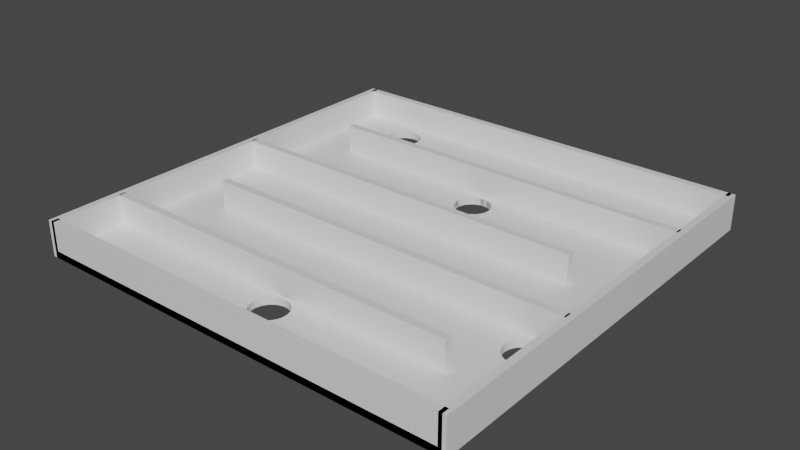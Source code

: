 # Source: level1.blend  (saved by Blender 2.92.15; exported with 4.5.12 LTS)
import bpy
from mathutils import Matrix  # noqa: F401  (used for matrix-valued properties, if any)

bpy.ops.wm.read_factory_settings(use_empty=True)
scene = bpy.context.scene
scene.name = 'Scene'

# ---- materials (node trees are filled in below, after node groups)
mat_material = bpy.data.materials.new('Material')
mat_material.alpha_threshold = 0.0
mat_material.use_transparent_shadow = False
mat_material.line_color = (0.0, 0.0, 0.0, 1.0)

# ---- material node trees
mat_material.use_nodes = True; mat_material.node_tree.nodes.clear()
_N = mat_material.node_tree.nodes; _L = mat_material.node_tree.links
n0 = _N.new('ShaderNodeOutputMaterial'); n0.name = 'Material Output'; n0.location = (300, 300)
n1 = _N.new('ShaderNodeBsdfPrincipled'); n1.name = 'Principled BSDF'; n1.location = (10, 300)
n1.distribution = 'GGX'
n1.subsurface_method = 'BURLEY'
n1.inputs[2].default_value = 0.4
n1.inputs[3].default_value = 1.45
n1.inputs[27].default_value = (0.0, 0.0, 0.0, 1.0)
n1.inputs[28].default_value = 1.0
_L.new(n1.outputs[0], n0.inputs[0])
n0.is_active_output = True

# ---- world
world_world = bpy.data.worlds.new('World'); scene.world = world_world
world_world.use_nodes = True; world_world.node_tree.nodes.clear()
_N = world_world.node_tree.nodes; _L = world_world.node_tree.links
n0 = _N.new('ShaderNodeOutputWorld'); n0.name = 'World Output'; n0.location = (300, 300)
n1 = _N.new('ShaderNodeBackground'); n1.name = 'Background'; n1.location = (10, 300)
n1.inputs[0].default_value = (0.05088, 0.05088, 0.05088, 1.0)
_L.new(n1.outputs[0], n0.inputs[0])
n0.is_active_output = True
world_world.color = (0.05088, 0.05088, 0.05088)
world_world.use_sun_shadow = False
world_world.sun_shadow_jitter_overblur = 0.0

# ---- meshes
me_cube_001 = bpy.data.meshes.new('Cube.001')
me_cube_001.from_pydata([(58.88, -0.9883, -0.5154), (58.88, -0.9883, 1.485), (58.88, 1.012, -0.5154), (58.88, 1.012, 1.485), (60.88, -0.9883, -0.5154), (60.88, -0.9883, 1.485), (60.88, 1.012, -0.5154), (60.88, 1.012, 1.485), (-61.12, -0.9883, -0.5154), (-61.12, -0.9883, 1.485), (-61.12, 1.012, -0.5154), (-61.12, 1.012, 1.485), (-59.12, -0.9883, -0.5154), (-59.12, -0.9883, 1.485), (-59.12, 1.012, -0.5154), (-59.12, 1.012, 1.485), (59.88, 0.9784, -0.5154), (59.88, 0.9784, 1.485), (-60.12, 0.9784, -0.5154), (-60.12, 0.9784, 1.485), (59.88, 1.012, -0.5154), (59.88, 1.012, 1.485), (-60.12, 1.012, -0.5154), (-60.12, 1.012, 1.485), (59.88, -0.9883, -0.5154), (59.88, -0.9883, 1.485), (-60.12, -0.9883, -0.5154), (-60.12, -0.9883, 1.485), (59.88, -0.955, -0.5154), (59.88, -0.955, 1.485), (-60.12, -0.955, -0.5154), (-60.12, -0.955, 1.485), (45.38, -0.6607, -0.5154), (45.38, -0.6607, 1.485), (-59.62, -0.6607, -0.5154), (-59.62, -0.6607, 1.485), (45.38, -0.6273, -0.5154), (45.38, -0.6273, 1.485), (-59.62, -0.6273, -0.5154), (-59.62, -0.6273, 1.485), (59.38, -0.2848, -0.5154), (59.38, -0.2848, 1.485), (-45.62, -0.2848, -0.5154), (-45.62, -0.2848, 1.485), (59.38, -0.2514, -0.5154), (59.38, -0.2514, 1.485), (-45.62, -0.2514, -0.5154), (-45.62, -0.2514, 1.485), (45.38, 0.1077, -0.5154), (45.38, 0.1077, 1.485), (-59.62, 0.1077, -0.5154), (-59.62, 0.1077, 1.485), (45.38, 0.1411, -0.5154), (45.38, 0.1411, 1.485), (-59.62, 0.1411, -0.5154), (-59.62, 0.1411, 1.485), (59.38, 0.5396, -0.5154), (59.38, 0.5396, 1.485), (-45.62, 0.5396, -0.5154), (-45.62, 0.5396, 1.485), (59.38, 0.573, -0.5154), (59.38, 0.573, 1.485), (-45.62, 0.573, -0.5154), (-45.62, 0.573, 1.485), (59.88, 1.012, -0.1154), (59.88, 1.012, -0.5154), (59.88, -0.9883, -0.1154), (59.88, -0.9883, -0.5154), (-60.12, 1.012, -0.1154), (-60.12, 1.012, -0.5154), (-60.12, -0.9883, -0.1154), (-60.12, -0.9883, -0.5154), (49.08, -0.3544, -0.1154), (49.08, -0.3544, -0.5154), (49.54, -0.34, -0.1154), (49.54, -0.34, -0.5154), (55.61, -0.3093, -0.1154), (55.61, -0.3093, -0.5154), (54.68, -0.3046, -0.1154), (54.68, -0.3046, -0.5154), (48.8, -0.37, -0.1154), (48.8, -0.37, -0.5154), (57.24, -0.3274, -0.1154), (57.24, -0.3274, -0.5154), (56.48, -0.4556, -0.1154), (56.48, -0.4556, -0.5154), (55.61, -0.4633, -0.1154), (55.61, -0.4633, -0.5154), (57.86, -0.34, -0.1154), (57.86, -0.34, -0.5154), (54.68, -0.468, -0.1154), (54.68, -0.468, -0.5154), (51.79, -0.4633, -0.1154), (51.79, -0.4633, -0.5154), (48.7, -0.3863, -0.1154), (48.7, -0.3863, -0.5154), (51.79, -0.3093, -0.1154), (51.79, -0.3093, -0.5154), (50.92, -0.4556, -0.1154), (50.92, -0.4556, -0.5154), (58.6, -0.4025, -0.1154), (58.6, -0.4025, -0.5154), (57.24, -0.4452, -0.1154), (57.24, -0.4452, -0.5154), (58.32, -0.4182, -0.1154), (58.32, -0.4182, -0.5154), (58.7, -0.3863, -0.1154), (58.7, -0.3863, -0.5154), (50.17, -0.3274, -0.1154), (50.17, -0.3274, -0.5154), (50.92, -0.317, -0.1154), (50.92, -0.317, -0.5154), (53.7, -0.4696, -0.1154), (53.7, -0.4696, -0.5154), (53.7, -0.303, -0.1154), (53.7, -0.303, -0.5154), (58.6, -0.37, -0.1154), (58.6, -0.37, -0.5154), (56.48, -0.317, -0.1154), (56.48, -0.317, -0.5154), (58.32, -0.3544, -0.1154), (58.32, -0.3544, -0.5154), (49.08, -0.4182, -0.1154), (49.08, -0.4182, -0.5154), (49.54, -0.4326, -0.1154), (49.54, -0.4326, -0.5154), (48.8, -0.4025, -0.1154), (48.8, -0.4025, -0.5154), (50.17, -0.4452, -0.1154), (50.17, -0.4452, -0.5154), (52.73, -0.468, -0.1154), (52.73, -0.468, -0.5154), (57.86, -0.4326, -0.1154), (57.86, -0.4326, -0.5154), (52.73, -0.3046, -0.1154), (52.73, -0.3046, -0.5154), (-0.7978, 0.4671, -0.1154), (-0.7978, 0.4671, -0.5154), (-0.3358, 0.4815, -0.1154), (-0.3358, 0.4815, -0.5154), (5.735, 0.5122, -0.1154), (5.735, 0.5122, -0.5154), (4.797, 0.517, -0.1154), (4.797, 0.517, -0.5154), (-1.082, 0.4515, -0.1154), (-1.082, 0.4515, -0.5154), (7.357, 0.4942, -0.1154), (7.357, 0.4942, -0.5154), (6.599, 0.366, -0.1154), (6.599, 0.366, -0.5154), (5.735, 0.3583, -0.1154), (5.735, 0.3583, -0.5154), (7.979, 0.4815, -0.1154), (7.979, 0.4815, -0.5154), (4.797, 0.3535, -0.1154), (4.797, 0.3535, -0.5154), (1.908, 0.3583, -0.1154), (1.908, 0.3583, -0.5154), (-1.178, 0.4352, -0.1154), (-1.178, 0.4352, -0.5154), (1.908, 0.5122, -0.1154), (1.908, 0.5122, -0.5154), (1.044, 0.366, -0.1154), (1.044, 0.366, -0.5154), (8.726, 0.419, -0.1154), (8.725, 0.419, -0.5154), (7.357, 0.3763, -0.1154), (7.357, 0.3763, -0.5154), (8.441, 0.4034, -0.1154), (8.441, 0.4034, -0.5154), (8.822, 0.4352, -0.1154), (8.822, 0.4352, -0.5154), (0.286, 0.4942, -0.1154), (0.286, 0.4942, -0.5154), (1.044, 0.5045, -0.1154), (1.044, 0.5045, -0.5154), (3.822, 0.3519, -0.1154), (3.822, 0.3519, -0.5154), (3.822, 0.5186, -0.1154), (3.822, 0.5186, -0.5154), (8.726, 0.4515, -0.1154), (8.725, 0.4515, -0.5154), (6.599, 0.5045, -0.1154), (6.599, 0.5045, -0.5154), (8.441, 0.4671, -0.1154), (8.441, 0.4671, -0.5154), (-0.7978, 0.4034, -0.1154), (-0.7978, 0.4034, -0.5154), (-0.3358, 0.3889, -0.1154), (-0.3358, 0.3889, -0.5154), (-1.082, 0.419, -0.1154), (-1.082, 0.419, -0.5154), (0.286, 0.3763, -0.1154), (0.286, 0.3763, -0.5154), (2.846, 0.3535, -0.1154), (2.846, 0.3535, -0.5154), (7.979, 0.3889, -0.1154), (7.979, 0.3889, -0.5154), (2.846, 0.517, -0.1154), (2.846, 0.517, -0.5154), (-4.738, -0.7185, -0.1154), (-4.738, -0.7185, -0.5154), (-4.276, -0.704, -0.1154), (-4.276, -0.704, -0.5154), (1.795, -0.6734, -0.1154), (1.795, -0.6734, -0.5154), (0.8571, -0.6686, -0.1154), (0.8571, -0.6686, -0.5154), (-5.022, -0.7341, -0.1154), (-5.022, -0.7341, -0.5154), (3.417, -0.6914, -0.1154), (3.417, -0.6914, -0.5154), (2.66, -0.8196, -0.1154), (2.66, -0.8196, -0.5154), (1.795, -0.8273, -0.1154), (1.795, -0.8273, -0.5154), (4.039, -0.704, -0.1154), (4.039, -0.704, -0.5154), (0.8571, -0.8321, -0.1154), (0.8571, -0.8321, -0.5154), (-2.032, -0.8273, -0.1154), (-2.032, -0.8273, -0.5154), (-5.118, -0.7503, -0.1154), (-5.118, -0.7503, -0.5154), (-2.032, -0.6734, -0.1154), (-2.032, -0.6734, -0.5154), (-2.896, -0.8196, -0.1154), (-2.896, -0.8196, -0.5154), (4.786, -0.7666, -0.1154), (4.786, -0.7666, -0.5154), (3.417, -0.8093, -0.1154), (3.417, -0.8093, -0.5154), (4.501, -0.7822, -0.1154), (4.501, -0.7822, -0.5154), (4.882, -0.7503, -0.1154), (4.882, -0.7503, -0.5154), (-3.654, -0.6914, -0.1154), (-3.654, -0.6914, -0.5154), (-2.896, -0.6811, -0.1154), (-2.896, -0.6811, -0.5154), (-0.1183, -0.8337, -0.1154), (-0.1183, -0.8337, -0.5154), (-0.1183, -0.667, -0.1154), (-0.1183, -0.667, -0.5154), (4.786, -0.7341, -0.1154), (4.786, -0.7341, -0.5154), (2.66, -0.6811, -0.1154), (2.66, -0.6811, -0.5154), (4.501, -0.7185, -0.1154), (4.501, -0.7185, -0.5154), (-4.738, -0.7822, -0.1154), (-4.738, -0.7822, -0.5154), (-4.276, -0.7966, -0.1154), (-4.276, -0.7966, -0.5154), (-5.022, -0.7666, -0.1154), (-5.022, -0.7666, -0.5154), (-3.654, -0.8093, -0.1154), (-3.654, -0.8093, -0.5154), (-1.094, -0.8321, -0.1154), (-1.094, -0.8321, -0.5154), (4.039, -0.7966, -0.1154), (4.039, -0.7966, -0.5154), (-1.094, -0.6686, -0.1154), (-1.094, -0.6686, -0.5154), (12.93, -0.5063, -0.1154), (12.93, -0.5063, -0.5154), (13.39, -0.4919, -0.1154), (13.39, -0.4919, -0.5154), (19.46, -0.4612, -0.1154), (19.46, -0.4612, -0.5154), (18.52, -0.4565, -0.1154), (18.52, -0.4565, -0.5154), (12.64, -0.5219, -0.1154), (12.64, -0.5219, -0.5154), (21.08, -0.4793, -0.1154), (21.08, -0.4793, -0.5154), (20.32, -0.6075, -0.1154), (20.32, -0.6075, -0.5154), (19.46, -0.6152, -0.1154), (19.46, -0.6152, -0.5154), (21.7, -0.4919, -0.1154), (21.7, -0.4919, -0.5154), (18.52, -0.6199, -0.1154), (18.52, -0.6199, -0.5154), (15.63, -0.6152, -0.1154), (15.63, -0.6152, -0.5154), (12.55, -0.5382, -0.1154), (12.55, -0.5382, -0.5154), (15.63, -0.4612, -0.1154), (15.63, -0.4612, -0.5154), (14.77, -0.6075, -0.1154), (14.77, -0.6075, -0.5154), (22.45, -0.5545, -0.1154), (22.45, -0.5545, -0.5154), (21.08, -0.5971, -0.1154), (21.08, -0.5971, -0.5154), (22.17, -0.5701, -0.1154), (22.17, -0.5701, -0.5154), (22.55, -0.5382, -0.1154), (22.55, -0.5382, -0.5154), (14.01, -0.4793, -0.1154), (14.01, -0.4793, -0.5154), (14.77, -0.4689, -0.1154), (14.77, -0.4689, -0.5154), (17.55, -0.6215, -0.1154), (17.55, -0.6215, -0.5154), (17.55, -0.4549, -0.1154), (17.55, -0.4549, -0.5154), (22.45, -0.5219, -0.1154), (22.45, -0.5219, -0.5154), (20.32, -0.4689, -0.1154), (20.32, -0.4689, -0.5154), (22.51, -0.5312, -0.1154), (22.51, -0.5312, -0.5154), (22.17, -0.5063, -0.1154), (22.17, -0.5063, -0.5154), (12.93, -0.5701, -0.1154), (12.93, -0.5701, -0.5154), (13.31, -0.5821, -0.1154), (13.39, -0.5845, -0.1154), (13.39, -0.5845, -0.5155), (13.31, -0.5821, -0.5154), (12.64, -0.5545, -0.1154), (12.64, -0.5545, -0.5154), (14.01, -0.5971, -0.1154), (14.01, -0.5971, -0.5154), (16.57, -0.6199, -0.1154), (16.57, -0.6199, -0.5154), (21.7, -0.5845, -0.1154), (21.7, -0.5845, -0.5154), (16.57, -0.4565, -0.1154), (16.57, -0.4565, -0.5154), (-39.96, -0.1285, -0.1154), (-39.96, -0.1285, -0.5154), (-39.5, -0.1141, -0.1154), (-39.5, -0.1141, -0.5154), (-33.43, -0.08338, -0.1154), (-33.43, -0.08338, -0.5154), (-34.37, -0.07864, -0.1154), (-34.37, -0.07864, -0.5154), (-40.25, -0.1441, -0.1154), (-40.25, -0.1441, -0.5154), (-31.81, -0.1014, -0.1154), (-31.81, -0.1014, -0.5154), (-32.57, -0.2297, -0.1154), (-32.57, -0.2297, -0.5154), (-33.43, -0.2374, -0.1154), (-33.43, -0.2374, -0.5154), (-31.19, -0.1141, -0.1154), (-31.19, -0.1141, -0.5154), (-34.37, -0.2421, -0.1154), (-34.37, -0.2421, -0.5154), (-37.26, -0.2374, -0.1154), (-37.26, -0.2374, -0.5154), (-40.34, -0.1604, -0.1154), (-40.34, -0.1604, -0.5154), (-37.26, -0.08338, -0.1154), (-37.26, -0.08338, -0.5154), (-38.12, -0.2297, -0.1154), (-38.12, -0.2297, -0.5154), (-30.44, -0.1766, -0.1154), (-30.44, -0.1766, -0.5154), (-31.81, -0.2193, -0.1154), (-31.81, -0.2193, -0.5154), (-30.72, -0.1923, -0.1154), (-30.72, -0.1923, -0.5154), (-30.34, -0.1604, -0.1154), (-30.34, -0.1604, -0.5154), (-38.88, -0.1014, -0.1154), (-38.88, -0.1014, -0.5154), (-38.12, -0.09108, -0.1154), (-38.12, -0.09108, -0.5154), (-35.34, -0.2437, -0.1154), (-35.34, -0.2437, -0.5154), (-35.34, -0.07704, -0.1154), (-35.34, -0.07704, -0.5154), (-30.44, -0.1441, -0.1154), (-30.44, -0.1441, -0.5154), (-32.57, -0.09108, -0.1154), (-32.57, -0.09108, -0.5154), (-30.72, -0.1285, -0.1154), (-30.72, -0.1285, -0.5154), (-39.96, -0.1923, -0.1154), (-39.96, -0.1923, -0.5154), (-39.5, -0.2067, -0.1154), (-39.5, -0.2067, -0.5154), (-40.25, -0.1766, -0.1154), (-40.25, -0.1766, -0.5154), (-38.88, -0.2193, -0.1154), (-38.88, -0.2193, -0.5154), (-36.32, -0.2421, -0.1154), (-36.32, -0.2421, -0.5154), (-31.19, -0.2067, -0.1154), (-31.19, -0.2067, -0.5154), (-36.32, -0.07864, -0.1154), (-36.32, -0.07864, -0.5154), (-39.96, 0.2636, -0.1154), (-39.96, 0.2636, -0.5154), (-39.5, 0.278, -0.1154), (-39.5, 0.278, -0.5154), (-33.43, 0.3087, -0.1154), (-33.43, 0.3087, -0.5154), (-34.37, 0.3134, -0.1154), (-34.37, 0.3134, -0.5154), (-40.25, 0.248, -0.1154), (-40.25, 0.248, -0.5154), (-31.81, 0.2906, -0.1154), (-31.81, 0.2906, -0.5154), (-32.57, 0.1624, -0.1154), (-32.57, 0.1624, -0.5154), (-33.43, 0.1547, -0.1154), (-33.43, 0.1547, -0.5154), (-31.19, 0.278, -0.1154), (-31.19, 0.278, -0.5154), (-34.37, 0.15, -0.1154), (-34.37, 0.15, -0.5154), (-37.26, 0.1547, -0.1154), (-37.26, 0.1547, -0.5154), (-40.34, 0.2317, -0.1154), (-40.34, 0.2317, -0.5154), (-37.26, 0.3087, -0.1154), (-37.26, 0.3087, -0.5154), (-38.12, 0.1624, -0.1154), (-38.12, 0.1624, -0.5154), (-30.44, 0.2154, -0.1154), (-30.44, 0.2154, -0.5154), (-31.81, 0.1728, -0.1154), (-31.81, 0.1728, -0.5154), (-30.72, 0.1998, -0.1154), (-30.72, 0.1998, -0.5154), (-30.34, 0.2317, -0.1154), (-30.34, 0.2317, -0.5154), (-38.88, 0.2906, -0.1154), (-38.88, 0.2906, -0.5154), (-38.12, 0.301, -0.1154), (-38.12, 0.301, -0.5154), (-35.34, 0.1484, -0.1154), (-35.34, 0.1484, -0.5154), (-35.34, 0.315, -0.1154), (-35.34, 0.315, -0.5154), (-30.44, 0.248, -0.1154), (-30.44, 0.248, -0.5154), (-32.57, 0.301, -0.1154), (-32.57, 0.301, -0.5154), (-30.72, 0.2636, -0.1154), (-30.72, 0.2636, -0.5154), (-39.96, 0.1998, -0.1154), (-39.96, 0.1998, -0.5154), (-39.5, 0.1854, -0.1154), (-39.5, 0.1854, -0.5154), (-40.25, 0.2154, -0.1154), (-40.25, 0.2154, -0.5154), (-38.88, 0.1728, -0.1154), (-38.88, 0.1728, -0.5154), (-36.32, 0.15, -0.1154), (-36.32, 0.15, -0.5154), (-31.19, 0.1854, -0.1154), (-31.19, 0.1854, -0.5154), (-36.32, 0.3134, -0.1154), (-36.32, 0.3134, -0.5154), (-0.5899, 0.4736, -0.1154), (-0.5437, 0.4751, -0.5154), (6.124, 0.5088, -0.1154), (6.21, 0.508, -0.5154), (5.313, 0.5144, -0.5154), (5.219, 0.5148, -0.1154), (-0.9543, 0.4585, -0.1154), (-0.9401, 0.4593, -0.3154), (-0.9259, 0.4601, -0.5154), (4.309, 0.5178, -0.3154), (4.261, 0.5179, -0.1154), (4.358, 0.5177, -0.5154), (7.637, 0.4885, -0.1154), (7.699, 0.4872, -0.5154), (7.016, 0.4988, -0.5154), (6.94, 0.4999, -0.1154), (6.124, 0.3617, -0.5154), (6.21, 0.3625, -0.1154), (5.219, 0.3556, -0.5154), (5.313, 0.3561, -0.1154), (8.187, 0.4751, -0.1154), (8.21, 0.4743, -0.3154), (1.433, 0.3625, -0.5154), (1.519, 0.3617, -0.1154), (1.908, 0.3583, -0.5155), (-1.13, 0.4271, -0.3154), (-1.126, 0.4263, -0.1154), (1.519, 0.5088, -0.5154), (1.433, 0.508, -0.1154), (1.908, 0.5122, -0.1154), (1.044, 0.366, -0.5155), (-1.126, 0.4442, -0.5154), (0.7028, 0.3706, -0.1154), (0.627, 0.3717, -0.5154), (8.597, 0.4119, -0.1154), (8.569, 0.4104, -0.5154), (8.778, 0.4279, -0.1154), (8.769, 0.4263, -0.5154), (6.94, 0.3706, -0.5154), (7.016, 0.3717, -0.1154), (7.699, 0.3833, -0.1154), (7.668, 0.3826, -0.3154), (7.637, 0.382, -0.5154), (8.187, 0.3954, -0.5154), (8.233, 0.3969, -0.1154), (8.822, 0.4352, -0.5154), (0.7028, 0.4999, -0.5154), (0.627, 0.4988, -0.1154), (0.286, 0.4942, -0.1154), (4.261, 0.3526, -0.5154), (4.358, 0.3528, -0.1154), (-0.05595, 0.4872, -0.1154), (0.006229, 0.4885, -0.5154), (3.822, 0.5186, -0.1154), (8.774, 0.4434, -0.3154), (8.726, 0.4515, -0.5154), (8.726, 0.4515, -0.5154), (8.569, 0.4601, -0.1154), (6.599, 0.5045, -0.5154), (-0.9259, 0.4104, -0.1154), (-0.9543, 0.4119, -0.5154), (-0.5899, 0.3969, -0.5154), (-0.5437, 0.3954, -0.1154), (-0.05596, 0.3833, -0.5154), (0.006222, 0.382, -0.1154), (2.424, 0.3556, -0.1154), (2.33, 0.3561, -0.5154), (3.285, 0.3528, -0.5154), (3.383, 0.3526, -0.1154), (3.383, 0.5179, -0.5154), (3.285, 0.5177, -0.1154), (2.33, 0.5144, -0.1154), (2.424, 0.5148, -0.5154), (-0.5899, 0.3969, -0.5154), (1.433, 0.508, -0.1154), (0.006222, 0.382, -0.1154), (1.519, 0.5088, -0.5154), (-0.05596, 0.3833, -0.5154), (1.519, 0.3617, -0.1154), (-0.9259, 0.4104, -0.1154), (-0.9543, 0.4119, -0.5154), (-1.135, 0.4426, -0.1154), (0.7028, 0.3706, -0.1154), (-1.126, 0.4442, -0.5154), (8.778, 0.4279, -0.1154), (0.627, 0.3717, -0.5154), (8.769, 0.4263, -0.5154), (3.383, 0.3526, -0.1154), (7.016, 0.3717, -0.1154), (3.285, 0.3528, -0.5154), (6.94, 0.3706, -0.5154), (2.424, 0.3556, -0.1154), (8.597, 0.4119, -0.1154), (2.33, 0.3561, -0.5154), (8.569, 0.4104, -0.5154), (8.233, 0.3969, -0.1154), (7.699, 0.3833, -0.1154), (-0.5437, 0.4751, -0.5154), (8.187, 0.3954, -0.5154), (7.637, 0.382, -0.5154), (-0.5899, 0.4736, -0.1154), (3.285, 0.5177, -0.1154), (0.7028, 0.4999, -0.5154), (6.21, 0.508, -0.5154), (3.383, 0.5179, -0.5154), (0.627, 0.4988, -0.1154), (5.219, 0.5148, -0.1154), (2.33, 0.5144, -0.1154), (4.358, 0.3528, -0.1154), (5.313, 0.5144, -0.5154), (2.424, 0.5148, -0.5154), (4.261, 0.3526, -0.5154), (-0.9543, 0.4585, -0.1154), (-0.05595, 0.4872, -0.1154), (-0.9259, 0.4601, -0.5154), (0.006229, 0.4885, -0.5154), (4.261, 0.5179, -0.1154), (4.358, 0.5177, -0.5154), (7.699, 0.4872, -0.5154), (6.94, 0.4999, -0.1154), (8.569, 0.4601, -0.1154), (6.21, 0.3625, -0.1154), (6.124, 0.3617, -0.5154), (7.016, 0.4988, -0.5154), (6.124, 0.5088, -0.1154), (7.637, 0.4885, -0.1154), (8.769, 0.4442, -0.1154), (8.233, 0.4736, -0.5154), (8.187, 0.4751, -0.1154), (5.313, 0.3561, -0.1154), (8.597, 0.4585, -0.5154), (5.219, 0.3556, -0.5154), (-0.5437, 0.3954, -0.1154), (-1.126, 0.4263, -0.1154), (-44.37, 0.869, -0.1154), (-44.37, 0.869, -0.5154), (-43.91, 0.8834, -0.1154), (-43.91, 0.8834, -0.5154), (-37.84, 0.9141, -0.1154), (-37.84, 0.9141, -0.5154), (-38.78, 0.9189, -0.1154), (-38.78, 0.9189, -0.5154), (-44.55, 0.8594, -0.1154), (-44.65, 0.8534, -0.1154), (-44.55, 0.8594, -0.5154), (-44.65, 0.8534, -0.5154), (-36.22, 0.8961, -0.1154), (-36.22, 0.8961, -0.5154), (-36.97, 0.7678, -0.1154), (-36.97, 0.7678, -0.5154), (-37.84, 0.7601, -0.1154), (-37.84, 0.7601, -0.5154), (-35.59, 0.8834, -0.1154), (-35.59, 0.8834, -0.5154), (-38.78, 0.7554, -0.1154), (-38.78, 0.7554, -0.5154), (-41.66, 0.7601, -0.1154), (-41.66, 0.7601, -0.5154), (-44.75, 0.8371, -0.1154), (-44.75, 0.8371, -0.5154), (-41.66, 0.9141, -0.1154), (-41.66, 0.9141, -0.5154), (-42.53, 0.7678, -0.1154), (-42.53, 0.7678, -0.5154), (-34.85, 0.8209, -0.1154), (-34.85, 0.8209, -0.5154), (-36.22, 0.7782, -0.1154), (-36.23, 0.778, -0.1154), (-36.22, 0.7782, -0.5154), (-36.23, 0.778, -0.5154), (-35.13, 0.8052, -0.1154), (-35.13, 0.8052, -0.5154), (-34.75, 0.8371, -0.1154), (-34.75, 0.8371, -0.5154), (-43.29, 0.8961, -0.1154), (-43.29, 0.8961, -0.5154), (-42.53, 0.9064, -0.1154), (-42.53, 0.9064, -0.5154), (-39.75, 0.7538, -0.1154), (-39.75, 0.7538, -0.5154), (-39.75, 0.9205, -0.1154), (-39.75, 0.9205, -0.5154), (-34.85, 0.8534, -0.1154), (-34.85, 0.8534, -0.5154), (-36.97, 0.9064, -0.1154), (-36.97, 0.9064, -0.5154), (-35.13, 0.869, -0.1154), (-35.13, 0.869, -0.5154), (-44.37, 0.8052, -0.1154), (-44.37, 0.8052, -0.5154), (-43.91, 0.7908, -0.1154), (-43.91, 0.7908, -0.5154), (-44.65, 0.8209, -0.1154), (-44.65, 0.8209, -0.5154), (-43.29, 0.7782, -0.1154), (-43.29, 0.7782, -0.5154), (-40.73, 0.7554, -0.1154), (-40.73, 0.7554, -0.5154), (-35.59, 0.7908, -0.1154), (-35.59, 0.7908, -0.5154), (-40.73, 0.9189, -0.1154), (-40.73, 0.9189, -0.5154)], [(462, 463), (141, 463), (464, 465), (466, 467), (137, 467), (467, 468), (143, 469), (469, 470), (142, 470), (143, 471), (472, 473), (474, 475), (476, 477), (478, 479), (153, 481), (482, 483), (484, 482), (485, 486), (487, 488), (160, 488), (160, 489), (161, 487), (490, 482), (163, 490), (494, 495), (498, 499), (500, 501), (501, 502), (503, 504), (496, 497), (171, 505), (506, 507), (508, 507), (173, 506), (174, 507), (175, 506), (509, 510), (172, 508), (172, 511), (511, 512), (173, 512), (469, 471), (513, 470), (179, 471), (138, 511), (139, 512), (174, 488), (175, 487), (181, 514), (181, 516), (181, 515), (183, 518), (518, 463), (517, 185), (519, 520), (521, 522), (523, 524), (525, 526), (527, 528), (157, 484), (529, 530), (178, 513), (531, 532), (198, 531), (199, 532), (489, 531), (161, 532), (197, 500), (197, 501), (528, 176), (503, 197), (504, 168), (518, 171), (463, 536), (529, 179), (530, 198), (464, 141), (465, 142), (523, 189), (524, 192), (510, 154), (508, 158), (507, 579), (489, 507), (531, 566), (513, 531), (470, 566), (522, 188), (487, 161), (488, 174), (526, 157), (525, 194), (494, 164), (506, 175), (507, 172), (475, 182), (478, 155), (479, 150), (532, 199), (531, 160), (476, 151), (477, 148), (512, 173), (511, 138), (520, 191), (519, 186), (498, 149), (499, 166)], [(0, 1, 3, 2), (2, 3, 7, 6), (6, 7, 5, 4), (4, 5, 1, 0), (2, 6, 4, 0), (7, 3, 1, 5), (8, 9, 11, 10), (10, 11, 15, 14), (14, 15, 13, 12), (12, 13, 9, 8), (10, 14, 12, 8), (15, 11, 9, 13), (16, 17, 19, 18), (18, 19, 23, 22), (22, 23, 21, 20), (20, 21, 17, 16), (18, 22, 20, 16), (23, 19, 17, 21), (24, 25, 27, 26), (26, 27, 31, 30), (30, 31, 29, 28), (28, 29, 25, 24), (26, 30, 28, 24), (31, 27, 25, 29), (32, 33, 35, 34), (34, 35, 39, 38), (38, 39, 37, 36), (36, 37, 33, 32), (34, 38, 36, 32), (39, 35, 33, 37), (40, 41, 43, 42), (42, 43, 47, 46), (46, 47, 45, 44), (44, 45, 41, 40), (42, 46, 44, 40), (47, 43, 41, 45), (48, 49, 51, 50), (50, 51, 55, 54), (54, 55, 53, 52), (52, 53, 49, 48), (50, 54, 52, 48), (55, 51, 49, 53), (56, 57, 59, 58), (58, 59, 63, 62), (62, 63, 61, 60), (60, 61, 57, 56), (58, 62, 60, 56), (63, 59, 57, 61), (64, 68, 602, 594, 596, 634, 636, 620, 660, 640, 600, 598, 644, 606, 612, 646, 642, 632, 624, 630, 658, 626, 627, 158, 541, 144, 572, 136, 560, 138, 573, 172, 565, 174, 534, 160, 567, 198, 561, 178, 576, 142, 566, 140, 584, 182, 579, 146, 585, 152, 588, 184, 580, 180, 586, 170), (67, 66, 70, 71), (71, 70, 68, 69), (69, 65, 171, 181, 590, 185, 587, 153, 578, 147, 583, 183, 563, 141, 569, 143, 577, 179, 564, 199, 570, 161, 536, 175, 562, 173, 575, 139, 557, 137, 574, 145, 543, 159, 629, 628, 659, 631, 625, 633, 643, 647, 613, 607, 645, 599, 601, 641, 661, 621, 637, 635, 597, 595, 604), (65, 64, 66, 67), (69, 68, 64, 65), (101, 100, 106, 107), (66, 106, 100, 104, 132, 102, 84, 86, 90, 112, 130, 92, 98, 128, 124, 122, 126, 94, 312, 298, 292, 296, 328, 294, 276, 278, 282, 304, 326, 284, 290, 324, 319, 318, 70, 222, 208, 200, 202, 236, 238, 224, 262, 242, 206, 204, 246, 210, 216, 248, 244, 234), (103, 102, 132, 133), (133, 132, 104, 105), (81, 80, 94, 95), (117, 116, 120, 121), (107, 106, 116, 117), (89, 88, 82, 83), (115, 114, 134, 135), (131, 130, 112, 113), (75, 74, 72, 73), (113, 112, 90, 91), (135, 134, 96, 97), (83, 82, 118, 119), (99, 98, 92, 93), (119, 118, 76, 77), (85, 84, 102, 103), (111, 110, 108, 109), (73, 72, 80, 81), (87, 86, 84, 85), (129, 128, 98, 99), (123, 122, 124, 125), (79, 78, 114, 115), (121, 120, 88, 89), (95, 94, 126, 127), (105, 104, 100, 101), (93, 92, 130, 131), (71, 321, 320, 325, 291, 285, 327, 305, 283, 279, 277, 295, 329, 297, 293, 299, 313, 95, 127, 123, 125, 129, 99, 93, 131, 113, 91, 87, 85, 103, 133, 105, 101, 107, 67, 235, 245, 249, 217, 211, 247, 205, 207, 243, 263, 225, 239, 237, 203, 201, 209, 223), (97, 96, 110, 111), (77, 76, 78, 79), (91, 90, 86, 87), (127, 126, 122, 123), (109, 108, 74, 75), (125, 124, 128, 129), (165, 164, 544, 170, 171, 546), (170, 544, 164, 552, 168, 555, 196, 556, 166, 548, 148, 581, 150, 589, 154, 568, 176, 547, 194, 551, 156, 538, 162, 542, 192, 535, 188, 592, 186, 539, 190, 593, 158, 430, 424, 428, 456, 426, 408, 410, 414, 436, 454, 416, 422, 452, 448, 446, 450, 418, 68, 70, 354, 340, 332, 334, 368, 370, 356, 394, 374, 338, 336, 378, 342, 348, 380, 376, 366, 322, 286, 272, 264, 266, 300, 302, 288, 330, 306, 270, 268, 310, 274, 280, 314, 308, 312, 94, 80, 72, 74, 108, 110, 96, 134, 114, 78, 76, 118, 82, 88, 120, 116, 106, 66, 64), (167, 166, 556, 196, 197, 559), (197, 196, 555, 168, 169, 558), (145, 144, 541, 158, 491), (181, 180, 580, 184, 185, 590), (171, 170, 586, 180, 181), (153, 152, 585, 146, 147, 578), (179, 178, 561, 198, 199, 564), (195, 194, 547, 176, 177, 549), (139, 461, 460, 136, 137, 557), (177, 176, 568, 154, 155, 571), (199, 198, 567, 160, 161, 570), (147, 146, 579, 182, 183, 583), (163, 162, 538, 156, 157, 482), (183, 182, 584, 140, 141, 563), (149, 148, 548, 166, 167, 550), (175, 174, 565, 172, 173, 562), (137, 136, 572, 144, 145, 574), (151, 150, 581, 148, 149, 582), (193, 493, 492, 162, 163, 545), (187, 186, 592, 188, 189, 533), (143, 142, 576, 178, 179, 577), (185, 184, 480, 153, 587), (159, 158, 593, 190, 191, 485), (169, 168, 552, 164, 165, 554), (157, 156, 551, 194, 195, 553), (159, 431, 441, 445, 413, 407, 443, 401, 403, 439, 459, 421, 435, 433, 399, 397, 405, 419, 69, 604, 605, 619, 653, 649, 651, 655, 623, 617, 657, 639, 615, 611, 609, 629), (161, 160, 534, 174, 175, 536), (141, 140, 566, 142, 143, 569), (155, 154, 589, 150, 151, 591), (191, 190, 539, 186, 187, 540), (173, 172, 573, 138, 139, 575), (189, 188, 535, 192, 193, 537), (229, 228, 234, 235), (231, 230, 260, 261), (261, 260, 232, 233), (209, 208, 222, 223), (245, 244, 248, 249), (235, 234, 244, 245), (217, 216, 210, 211), (243, 242, 262, 263), (259, 258, 240, 241), (203, 202, 200, 201), (241, 240, 218, 219), (263, 262, 224, 225), (211, 210, 246, 247), (227, 226, 220, 221), (247, 246, 204, 205), (213, 212, 230, 231), (239, 238, 236, 237), (201, 200, 208, 209), (215, 214, 212, 213), (257, 256, 226, 227), (251, 250, 252, 253), (207, 206, 242, 243), (249, 248, 216, 217), (223, 222, 254, 255), (234, 228, 232, 260, 230, 212, 214, 218, 240, 258, 220, 226, 256, 252, 250, 254, 222, 70, 66), (233, 232, 228, 229), (221, 220, 258, 259), (225, 224, 238, 239), (205, 204, 206, 207), (219, 218, 214, 215), (255, 254, 250, 251), (237, 236, 202, 203), (253, 252, 256, 257), (223, 255, 251, 253, 257, 227, 221, 259, 241, 219, 215, 213, 231, 261, 233, 229, 235, 67, 71), (293, 292, 298, 299), (295, 294, 328, 329), (329, 328, 296, 297), (273, 272, 286, 287), (309, 308, 314, 315), (299, 298, 312, 308, 309, 313), (281, 280, 274, 275), (307, 306, 330, 331), (327, 326, 304, 305), (267, 266, 264, 265), (305, 304, 282, 283), (331, 330, 288, 289), (275, 274, 310, 311), (291, 290, 284, 285), (311, 310, 268, 269), (277, 276, 294, 295), (303, 302, 300, 301), (265, 264, 272, 273), (279, 278, 276, 277), (325, 324, 290, 291), (317, 316, 318, 319, 320, 321), (271, 270, 306, 307), (315, 314, 280, 281), (287, 286, 322, 323), (297, 296, 292, 293), (285, 284, 326, 327), (289, 288, 302, 303), (323, 322, 316, 317), (269, 268, 270, 271), (283, 282, 278, 279), (301, 300, 266, 267), (320, 319, 324, 325), (361, 360, 366, 367), (363, 362, 392, 393), (393, 392, 364, 365), (341, 340, 354, 355), (377, 376, 380, 381), (367, 366, 376, 377), (349, 348, 342, 343), (375, 374, 394, 395), (391, 390, 372, 373), (335, 334, 332, 333), (373, 372, 350, 351), (395, 394, 356, 357), (343, 342, 378, 379), (71, 355, 387, 383, 385, 389, 359, 353, 391, 373, 351, 347, 345, 363, 393, 365, 361, 367, 323, 317, 321), (359, 358, 352, 353), (379, 378, 336, 337), (345, 344, 362, 363), (371, 370, 368, 369), (333, 332, 340, 341), (347, 346, 344, 345), (389, 388, 358, 359), (383, 382, 384, 385), (339, 338, 374, 375), (381, 380, 348, 349), (355, 354, 386, 387), (365, 364, 360, 361), (322, 366, 360, 364, 392, 362, 344, 346, 350, 372, 390, 352, 358, 388, 384, 382, 386, 354, 70, 318, 316), (353, 352, 390, 391), (357, 356, 370, 371), (337, 336, 338, 339), (351, 350, 346, 347), (387, 386, 382, 383), (369, 368, 334, 335), (385, 384, 388, 389), (425, 424, 430, 431), (427, 426, 456, 457), (457, 456, 428, 429), (405, 404, 418, 419), (441, 440, 444, 445), (431, 430, 440, 441), (413, 412, 406, 407), (439, 438, 458, 459), (455, 454, 436, 437), (399, 398, 396, 397), (437, 436, 414, 415), (459, 458, 420, 421), (407, 406, 442, 443), (69, 419, 451, 447, 449, 453, 423, 417, 455, 437, 415, 411, 409, 427, 457, 429, 425, 431, 159, 191, 540, 187, 533, 189, 537, 193, 545, 163, 482, 157, 553, 195, 549, 177, 571, 155, 591, 151, 582, 149, 550, 167, 559, 197, 558, 169, 554, 165, 546, 171, 65, 67, 107, 117, 121, 89, 83, 119, 77, 79, 115, 135, 97, 111, 109, 75, 73, 81, 95, 313, 309, 315, 281, 275, 311, 269, 271, 307, 331, 289, 303, 301, 267, 265, 273, 287, 323, 367, 377, 381, 349, 343, 379, 337, 339, 375, 395, 357, 371, 369, 335, 333, 341, 355, 71), (423, 422, 416, 417), (443, 442, 400, 401), (409, 408, 426, 427), (435, 434, 432, 433), (397, 396, 404, 405), (411, 410, 408, 409), (453, 452, 422, 423), (447, 446, 448, 449), (403, 402, 438, 439), (445, 444, 412, 413), (419, 418, 450, 451), (429, 428, 424, 425), (68, 418, 404, 396, 398, 432, 434, 420, 458, 438, 402, 400, 442, 406, 412, 444, 440, 430, 158, 627, 608, 610, 614, 638, 656, 616, 622, 654, 650, 648, 652, 618, 603, 602), (417, 416, 454, 455), (421, 420, 434, 435), (401, 400, 402, 403), (415, 414, 410, 411), (451, 450, 446, 447), (433, 432, 398, 399), (449, 448, 452, 453), (153, 152, 480, 184, 185), (179, 178, 530, 198, 199, 529), (151, 150, 479, 154, 155, 478), (195, 194, 525, 156, 157, 526), (177, 176, 528, 194, 195, 527), (155, 154, 510, 176, 177, 509), (193, 192, 524, 188, 189, 523), (491, 158, 159, 543, 145), (143, 142, 465, 140, 141, 464), (480, 184, 588, 152, 153), (189, 188, 522, 186, 187, 521), (169, 168, 504, 196, 197, 503), (162, 492, 493, 193, 192, 542), (159, 158, 144, 145, 491), (149, 148, 477, 150, 151, 476), (137, 136, 460, 138, 139, 461), (191, 190, 486, 158, 159), (136, 460, 461, 139, 138, 560), (625, 624, 632, 633), (628, 626, 658, 659), (659, 658, 630, 631), (605, 603, 618, 619), (643, 642, 646, 647), (633, 632, 642, 643), (613, 612, 606, 607), (641, 640, 660, 661), (657, 656, 638, 639), (597, 596, 594, 595), (639, 638, 614, 615), (661, 660, 620, 621), (607, 606, 644, 645), (623, 622, 616, 617), (645, 644, 598, 599), (609, 608, 627, 626, 628, 629), (637, 636, 634, 635), (595, 594, 602, 603, 605, 604), (611, 610, 608, 609), (655, 654, 622, 623), (649, 648, 650, 651), (601, 600, 640, 641), (647, 646, 612, 613), (619, 618, 652, 653), (631, 630, 624, 625), (617, 616, 656, 657), (621, 620, 636, 637), (653, 652, 648, 649), (599, 598, 600, 601), (615, 614, 610, 611), (635, 634, 596, 597), (651, 650, 654, 655)])
_uv = me_cube_001.uv_layers.new(name='UVMap')
_uv.uv.foreach_set('vector', [0.375, 0.0, 0.625, 0.0, 0.625, 0.25, 0.375, 0.25, 0.375, 0.25, 0.625, 0.25, 0.625, 0.5, 0.375, 0.5, 0.375, 0.5, 0.625, 0.5, 0.625, 0.75, 0.375, 0.75, 0.375, 0.75, 0.625, 0.75, 0.625, 1.0, 0.375, 1.0, 0.125, 0.5, 0.375, 0.5, 0.375, 0.75, 0.125, 0.75, 0.625, 0.5, 0.875, 0.5, 0.875, 0.75, 0.625, 0.75, 0.375, 0.0, 0.625, 0.0, 0.625, 0.25, 0.375, 0.25, 0.375, 0.25, 0.625, 0.25, 0.625, 0.5, 0.375, 0.5, 0.375, 0.5, 0.625, 0.5, 0.625, 0.75, 0.375, 0.75, 0.375, 0.75, 0.625, 0.75, 0.625, 1.0, 0.375, 1.0, 0.125, 0.5, 0.375, 0.5, 0.375, 0.75, 0.125, 0.75, 0.625, 0.5, 0.875, 0.5, 0.875, 0.75, 0.625, 0.75, 0.375, 0.0, 0.625, 0.0, 0.625, 0.25, 0.375, 0.25, 0.375, 0.25, 0.625, 0.25, 0.625, 0.5, 0.375, 0.5, 0.375, 0.5, 0.625, 0.5, 0.625, 0.75, 0.375, 0.75, 0.375, 0.75, 0.625, 0.75, 0.625, 1.0, 0.375, 1.0, 0.125, 0.5, 0.375, 0.5, 0.375, 0.75, 0.125, 0.75, 0.625, 0.5, 0.875, 0.5, 0.875, 0.75, 0.625, 0.75, 0.375, 0.0, 0.625, 0.0, 0.625, 0.25, 0.375, 0.25, 0.375, 0.25, 0.625, 0.25, 0.625, 0.5, 0.375, 0.5, 0.375, 0.5, 0.625, 0.5, 0.625, 0.75, 0.375, 0.75, 0.375, 0.75, 0.625, 0.75, 0.625, 1.0, 0.375, 1.0, 0.125, 0.5, 0.375, 0.5, 0.375, 0.75, 0.125, 0.75, 0.625, 0.5, 0.875, 0.5, 0.875, 0.75, 0.625, 0.75, 0.375, 0.0, 0.625, 0.0, 0.625, 0.25, 0.375, 0.25, 0.375, 0.25, 0.625, 0.25, 0.625, 0.5, 0.375, 0.5, 0.375, 0.5, 0.625, 0.5, 0.625, 0.75, 0.375, 0.75, 0.375, 0.75, 0.625, 0.75, 0.625, 1.0, 0.375, 1.0, 0.125, 0.5, 0.375, 0.5, 0.375, 0.75, 0.125, 0.75, 0.625, 0.5, 0.875, 0.5, 0.875, 0.75, 0.625, 0.75, 0.375, 0.0, 0.625, 0.0, 0.625, 0.25, 0.375, 0.25, 0.375, 0.25, 0.625, 0.25, 0.625, 0.5, 0.375, 0.5, 0.375, 0.5, 0.625, 0.5, 0.625, 0.75, 0.375, 0.75, 0.375, 0.75, 0.625, 0.75, 0.625, 1.0, 0.375, 1.0, 0.125, 0.5, 0.375, 0.5, 0.375, 0.75, 0.125, 0.75, 0.625, 0.5, 0.875, 0.5, 0.875, 0.75, 0.625, 0.75, 0.375, 0.0, 0.625, 0.0, 0.625, 0.25, 0.375, 0.25, 0.375, 0.25, 0.625, 0.25, 0.625, 0.5, 0.375, 0.5, 0.375, 0.5, 0.625, 0.5, 0.625, 0.75, 0.375, 0.75, 0.375, 0.75, 0.625, 0.75, 0.625, 1.0, 0.375, 1.0, 0.125, 0.5, 0.375, 0.5, 0.375, 0.75, 0.125, 0.75, 0.625, 0.5, 0.875, 0.5, 0.875, 0.75, 0.625, 0.75, 0.375, 0.0, 0.625, 0.0, 0.625, 0.25, 0.375, 0.25, 0.375, 0.25, 0.625, 0.25, 0.625, 0.5, 0.375, 0.5, 0.375, 0.5, 0.625, 0.5, 0.625, 0.75, 0.375, 0.75, 0.375, 0.75, 0.625, 0.75, 0.625, 1.0, 0.375, 1.0, 0.125, 0.5, 0.375, 0.5, 0.375, 0.75, 0.125, 0.75, 0.625, 0.5, 0.875, 0.5, 0.875, 0.75, 0.625, 0.75, 0.625, 0.5, 0.875, 0.5, 0.8426, 0.519, 0.8422, 0.5178, 0.8412, 0.516, 0.8399, 0.5145, 0.8384, 0.5132, 0.8366, 0.5122, 0.8346, 0.5116, 0.8326, 0.5114, 0.8305, 0.5116, 0.8286, 0.5122, 0.8268, 0.5132, 0.8252, 0.5145, 0.8239, 0.516, 0.8229, 0.5178, 0.8224, 0.5198, 0.8222, 0.5218, 0.8224, 0.5239, 0.8229, 0.5258, 0.8239, 0.5276, 0.8252, 0.5292, 0.8252, 0.5292, 0.7522, 0.5721, 0.7521, 0.5711, 0.752, 0.57, 0.7517, 0.5691, 0.7514, 0.5681, 0.751, 0.5673, 0.7505, 0.5663, 0.7499, 0.5656, 0.7492, 0.5647, 0.7484, 0.5641, 0.7476, 0.5634, 0.7468, 0.563, 0.7458, 0.5624, 0.7449, 0.5622, 0.7438, 0.5618, 0.7429, 0.5618, 0.7418, 0.5616, 0.7409, 0.5617, 0.7398, 0.5618, 0.7389, 0.5621, 0.7378, 0.5624, 0.737, 0.5629, 0.736, 0.5634, 0.7353, 0.564, 0.7344, 0.5647, 0.7338, 0.5654, 0.7331, 0.5663, 0.7327, 0.5671, 0.7322, 0.5681, 0.7319, 0.569, 0.7316, 0.57, 0.7315, 0.5709, 0.7314, 0.5721, 0.375, 0.75, 0.625, 0.75, 0.625, 1.0, 0.375, 1.0, 0.375, 0.0, 0.625, 0.0, 0.625, 0.25, 0.375, 0.25, 0.125, 0.5, 0.375, 0.5, 0.2686, 0.5721, 0.2684, 0.57, 0.2682, 0.5691, 0.2678, 0.5681, 0.2674, 0.5673, 0.2669, 0.5663, 0.2663, 0.5656, 0.2656, 0.5647, 0.2649, 0.5641, 0.264, 0.5634, 0.2632, 0.563, 0.2622, 0.5624, 0.2613, 0.5622, 0.2602, 0.5618, 0.2593, 0.5618, 0.2582, 0.5616, 0.2573, 0.5617, 0.2562, 0.5618, 0.2553, 0.5621, 0.2542, 0.5624, 0.2534, 0.5629, 0.2524, 0.5634, 0.2517, 0.564, 0.2508, 0.5647, 0.2503, 0.5654, 0.2495, 0.5663, 0.2491, 0.5671, 0.2486, 0.5681, 0.2483, 0.569, 0.248, 0.57, 0.2479, 0.5709, 0.2478, 0.5721, 0.1748, 0.5292, 0.1748, 0.5292, 0.1761, 0.5276, 0.1771, 0.5258, 0.1776, 0.5239, 0.1778, 0.5218, 0.1776, 0.5198, 0.1771, 0.5178, 0.1761, 0.516, 0.1748, 0.5145, 0.1732, 0.5132, 0.1714, 0.5122, 0.1695, 0.5116, 0.1674, 0.5114, 0.1654, 0.5116, 0.1634, 0.5122, 0.1616, 0.5132, 0.1601, 0.5145, 0.1588, 0.516, 0.1578, 0.5178, 0.1574, 0.519, 0.375, 0.5, 0.625, 0.5, 0.625, 0.75, 0.375, 0.75, 0.375, 0.25, 0.625, 0.25, 0.625, 0.5, 0.375, 0.5, 0.7188, 0.725, 0.7188, 0.775, 0.75, 0.775, 0.75, 0.725, 0.625, 0.75, 0.6275, 0.6747, 0.6277, 0.6768, 0.6283, 0.6787, 0.6292, 0.6805, 0.6305, 0.6821, 0.6321, 0.6834, 0.6339, 0.6844, 0.6358, 0.685, 0.6379, 0.6852, 0.6399, 0.685, 0.6419, 0.6844, 0.6437, 0.6834, 0.6452, 0.6821, 0.6465, 0.6805, 0.6475, 0.6787, 0.6481, 0.6768, 0.6483, 0.6747, 0.7029, 0.6929, 0.7028, 0.6937, 0.703, 0.6958, 0.7036, 0.6977, 0.7045, 0.6995, 0.7058, 0.7011, 0.7074, 0.7024, 0.7092, 0.7034, 0.7112, 0.704, 0.7132, 0.7042, 0.7152, 0.704, 0.7172, 0.7034, 0.719, 0.7024, 0.7206, 0.7011, 0.7219, 0.6995, 0.722, 0.6992, 0.875, 0.75, 0.7604, 0.7203, 0.7602, 0.7182, 0.7596, 0.7163, 0.7587, 0.7145, 0.7574, 0.7129, 0.7558, 0.7116, 0.754, 0.7106, 0.752, 0.71, 0.75, 0.7098, 0.748, 0.71, 0.746, 0.7106, 0.7442, 0.7116, 0.7426, 0.7129, 0.7413, 0.7145, 0.7404, 0.7163, 0.7398, 0.7182, 0.7396, 0.7203, 0.625, 0.725, 0.625, 0.775, 0.6562, 0.775, 0.6562, 0.725, 0.6562, 0.725, 0.6562, 0.775, 0.6875, 0.775, 0.6875, 0.725, 0.2188, 0.725, 0.2188, 0.775, 0.25, 0.775, 0.25, 0.725, 0.7812, 0.725, 0.7812, 0.775, 0.8125, 0.775, 0.8125, 0.725, 0.75, 0.725, 0.75, 0.775, 0.7812, 0.775, 0.7812, 0.725, 0.8438, 0.725, 0.8438, 0.775, 0.875, 0.775, 0.875, 0.725, 0.0, 0.725, 0.0, 0.775, 0.03125, 0.775, 0.03125, 0.725, 0.4688, 0.725, 0.4688, 0.775, 0.5, 0.775, 0.5, 0.725, 0.1562, 0.725, 0.1562, 0.775, 0.1875, 0.775, 0.1875, 0.725, 0.5, 0.725, 0.5, 0.775, 0.5312, 0.775, 0.5312, 0.725, 0.03125, 0.725, 0.03125, 0.775, 0.0625, 0.775, 0.0625, 0.725, 0.875, 0.725, 0.875, 0.775, 0.9062, 0.775, 0.9062, 0.725, 0.4063, 0.725, 0.4062, 0.775, 0.4375, 0.775, 0.4375, 0.725, 0.9062, 0.725, 0.9062, 0.775, 0.9375, 0.775, 0.9375, 0.725, 0.5938, 0.725, 0.5938, 0.775, 0.625, 0.775, 0.625, 0.725, 0.09375, 0.725, 0.09375, 0.775, 0.125, 0.775, 0.125, 0.725, 0.1875, 0.725, 0.1875, 0.775, 0.2188, 0.775, 0.2188, 0.725, 0.5625, 0.725, 0.5625, 0.775, 0.5938, 0.775, 0.5938, 0.725, 0.375, 0.725, 0.375, 0.775, 0.4062, 0.775, 0.4063, 0.725, 0.3125, 0.725, 0.3125, 0.775, 0.3438, 0.775, 0.3438, 0.725, 0.9688, 0.725, 0.9688, 0.775, 1.0, 0.775, 1.0, 0.725, 0.8125, 0.725, 0.8125, 0.775, 0.8438, 0.775, 0.8438, 0.725, 0.25, 0.725, 0.25, 0.775, 0.2812, 0.775, 0.2812, 0.725, 0.6875, 0.725, 0.6875, 0.775, 0.7188, 0.775, 0.7188, 0.725, 0.4375, 0.725, 0.4375, 0.775, 0.4688, 0.775, 0.4688, 0.725, 0.125, 0.75, 0.278, 0.6992, 0.2781, 0.6995, 0.2794, 0.7011, 0.281, 0.7024, 0.2828, 0.7034, 0.2848, 0.704, 0.2868, 0.7042, 0.2888, 0.704, 0.2908, 0.7034, 0.2926, 0.7024, 0.2942, 0.7011, 0.2955, 0.6995, 0.2964, 0.6977, 0.297, 0.6958, 0.2972, 0.6937, 0.2971, 0.6929, 0.3517, 0.6747, 0.3519, 0.6768, 0.3525, 0.6787, 0.3535, 0.6805, 0.3548, 0.6821, 0.3563, 0.6834, 0.3581, 0.6844, 0.3601, 0.685, 0.3621, 0.6852, 0.3642, 0.685, 0.3661, 0.6844, 0.3679, 0.6834, 0.3695, 0.6821, 0.3708, 0.6805, 0.3717, 0.6787, 0.3723, 0.6768, 0.3725, 0.6747, 0.375, 0.75, 0.2604, 0.7203, 0.2602, 0.7182, 0.2596, 0.7163, 0.2587, 0.7145, 0.2574, 0.7129, 0.2558, 0.7116, 0.254, 0.7106, 0.252, 0.71, 0.25, 0.7098, 0.248, 0.71, 0.246, 0.7106, 0.2442, 0.7116, 0.2426, 0.7129, 0.2413, 0.7145, 0.2404, 0.7163, 0.2398, 0.7182, 0.2396, 0.7203, 0.0625, 0.725, 0.0625, 0.775, 0.09375, 0.775, 0.09375, 0.725, 0.9375, 0.725, 0.9375, 0.775, 0.9688, 0.775, 0.9688, 0.725, 0.5312, 0.725, 0.5312, 0.775, 0.5625, 0.775, 0.5625, 0.725, 0.2812, 0.725, 0.2812, 0.775, 0.3125, 0.775, 0.3125, 0.725, 0.125, 0.725, 0.125, 0.775, 0.1562, 0.775, 0.1562, 0.725, 0.3438, 0.725, 0.3438, 0.775, 0.375, 0.775, 0.375, 0.725, 0.7188, 0.725, 0.7188, 0.775, 0.7359, 0.775, 0.75, 0.775, 0.75, 0.725, 0.7328, 0.725, 0.7314, 0.5721, 0.7315, 0.573, 0.7316, 0.5741, 0.7318, 0.575, 0.7322, 0.576, 0.7326, 0.5769, 0.7331, 0.5778, 0.7337, 0.5786, 0.7344, 0.5794, 0.7351, 0.58, 0.736, 0.5807, 0.7368, 0.5812, 0.7378, 0.5817, 0.7387, 0.5819, 0.7398, 0.5823, 0.7407, 0.5824, 0.7418, 0.5825, 0.7427, 0.5824, 0.7438, 0.5823, 0.7447, 0.582, 0.7458, 0.5817, 0.7466, 0.5812, 0.7476, 0.5807, 0.7483, 0.5801, 0.7492, 0.5794, 0.7497, 0.5787, 0.7505, 0.5778, 0.7509, 0.577, 0.7514, 0.576, 0.7517, 0.5752, 0.752, 0.5741, 0.7521, 0.5732, 0.7522, 0.5721, 0.813, 0.5975, 0.8132, 0.5995, 0.8138, 0.6015, 0.8147, 0.6033, 0.816, 0.6049, 0.8176, 0.6062, 0.8194, 0.6071, 0.8214, 0.6077, 0.8234, 0.6079, 0.8254, 0.6077, 0.8274, 0.6071, 0.8292, 0.6062, 0.8308, 0.6049, 0.832, 0.6033, 0.833, 0.6015, 0.8336, 0.5995, 0.8338, 0.5975, 0.875, 0.5, 0.875, 0.75, 0.8338, 0.6465, 0.8336, 0.6445, 0.833, 0.6425, 0.832, 0.6407, 0.8308, 0.6391, 0.8292, 0.6378, 0.8274, 0.6369, 0.8254, 0.6363, 0.8234, 0.6361, 0.8214, 0.6363, 0.8194, 0.6369, 0.8176, 0.6378, 0.816, 0.6391, 0.8147, 0.6407, 0.8138, 0.6425, 0.8132, 0.6445, 0.813, 0.6465, 0.7234, 0.6958, 0.7236, 0.6937, 0.7234, 0.6917, 0.7228, 0.6898, 0.7219, 0.688, 0.7206, 0.6864, 0.719, 0.6851, 0.7172, 0.6841, 0.7152, 0.6835, 0.7132, 0.6833, 0.7112, 0.6835, 0.7092, 0.6841, 0.7074, 0.6851, 0.7058, 0.6864, 0.7045, 0.688, 0.7036, 0.6898, 0.703, 0.6917, 0.7029, 0.6929, 0.6483, 0.6747, 0.6481, 0.6727, 0.6475, 0.6708, 0.6465, 0.669, 0.6452, 0.6674, 0.6437, 0.6661, 0.6419, 0.6651, 0.6399, 0.6645, 0.6379, 0.6643, 0.6358, 0.6645, 0.6339, 0.6651, 0.6321, 0.6661, 0.6305, 0.6674, 0.6292, 0.669, 0.6283, 0.6708, 0.6277, 0.6727, 0.6275, 0.6747, 0.625, 0.75, 0.625, 0.5, 0.625, 0.725, 0.625, 0.775, 0.6422, 0.775, 0.6562, 0.775, 0.6563, 0.725, 0.6391, 0.725, 0.6563, 0.725, 0.6562, 0.775, 0.6734, 0.775, 0.6875, 0.775, 0.6875, 0.725, 0.6703, 0.725, 0.2188, 0.725, 0.2188, 0.775, 0.2359, 0.775, 0.25, 0.775, 0.2328, 0.725, 0.7812, 0.725, 0.7812, 0.775, 0.7984, 0.775, 0.8125, 0.775, 0.8125, 0.725, 0.7953, 0.725, 0.75, 0.725, 0.75, 0.775, 0.7672, 0.775, 0.7812, 0.775, 0.7812, 0.725, 0.8438, 0.725, 0.8438, 0.775, 0.8609, 0.775, 0.875, 0.775, 0.875, 0.725, 0.8578, 0.725, 0.0, 0.725, 0.0, 0.775, 0.01719, 0.775, 0.03125, 0.775, 0.03125, 0.725, 0.01406, 0.725, 0.4688, 0.725, 0.4688, 0.775, 0.4859, 0.775, 0.5, 0.775, 0.5, 0.725, 0.4828, 0.725, 0.1562, 0.725, 0.1703, 0.725, 0.1734, 0.775, 0.1875, 0.775, 0.1875, 0.725, 0.1703, 0.725, 0.5, 0.725, 0.5, 0.775, 0.5172, 0.775, 0.5312, 0.775, 0.5312, 0.725, 0.5141, 0.725, 0.03125, 0.725, 0.03125, 0.775, 0.04844, 0.775, 0.0625, 0.775, 0.0625, 0.725, 0.04531, 0.725, 0.875, 0.725, 0.875, 0.775, 0.8922, 0.775, 0.9062, 0.775, 0.9062, 0.725, 0.8891, 0.725, 0.4062, 0.725, 0.4062, 0.775, 0.4234, 0.775, 0.4375, 0.775, 0.4375, 0.725, 0.4203, 0.725, 0.9062, 0.725, 0.9062, 0.775, 0.9234, 0.775, 0.9375, 0.775, 0.9375, 0.725, 0.9203, 0.725, 0.5938, 0.725, 0.5938, 0.775, 0.6109, 0.775, 0.625, 0.775, 0.625, 0.725, 0.6078, 0.725, 0.09375, 0.725, 0.09375, 0.775, 0.1109, 0.775, 0.125, 0.775, 0.125, 0.725, 0.1078, 0.725, 0.1875, 0.725, 0.1875, 0.775, 0.2047, 0.775, 0.2188, 0.775, 0.2188, 0.725, 0.2016, 0.725, 0.5625, 0.725, 0.5625, 0.775, 0.5797, 0.775, 0.5938, 0.775, 0.5938, 0.725, 0.5766, 0.725, 0.375, 0.725, 0.3891, 0.725, 0.3922, 0.775, 0.4062, 0.775, 0.4062, 0.725, 0.3891, 0.725, 0.3125, 0.725, 0.3125, 0.775, 0.3297, 0.775, 0.3438, 0.775, 0.3438, 0.725, 0.3266, 0.725, 0.9688, 0.725, 0.9688, 0.775, 0.9859, 0.775, 1.0, 0.775, 1.0, 0.725, 0.9828, 0.725, 0.8125, 0.725, 0.8125, 0.775, 0.8297, 0.775, 0.8438, 0.725, 0.8266, 0.725, 0.25, 0.725, 0.25, 0.775, 0.2672, 0.775, 0.2812, 0.775, 0.2812, 0.725, 0.2656, 0.75, 0.6875, 0.725, 0.6875, 0.775, 0.7047, 0.775, 0.7188, 0.775, 0.7188, 0.725, 0.7016, 0.725, 0.4375, 0.725, 0.4375, 0.775, 0.4547, 0.775, 0.4688, 0.775, 0.4688, 0.725, 0.4516, 0.725, 0.2478, 0.5721, 0.187, 0.5975, 0.1868, 0.5955, 0.1862, 0.5935, 0.1853, 0.5917, 0.184, 0.5901, 0.1824, 0.5888, 0.1806, 0.5879, 0.1786, 0.5873, 0.1766, 0.5871, 0.1746, 0.5873, 0.1726, 0.5879, 0.1708, 0.5888, 0.1692, 0.5901, 0.168, 0.5917, 0.167, 0.5935, 0.1664, 0.5955, 0.1662, 0.5975, 0.125, 0.5, 0.1574, 0.519, 0.1572, 0.5198, 0.157, 0.5218, 0.1572, 0.5239, 0.1578, 0.5258, 0.1588, 0.5276, 0.1601, 0.5292, 0.1616, 0.5305, 0.1634, 0.5314, 0.1654, 0.532, 0.1674, 0.5322, 0.1695, 0.532, 0.1714, 0.5314, 0.1732, 0.5305, 0.1748, 0.5292, 0.0625, 0.725, 0.0625, 0.775, 0.07969, 0.775, 0.09375, 0.775, 0.09375, 0.725, 0.07656, 0.725, 0.9375, 0.725, 0.9375, 0.775, 0.9547, 0.775, 0.9688, 0.775, 0.9688, 0.725, 0.9516, 0.725, 0.5312, 0.725, 0.5312, 0.775, 0.5484, 0.775, 0.5625, 0.775, 0.5625, 0.725, 0.5453, 0.725, 0.2812, 0.725, 0.2812, 0.775, 0.2984, 0.775, 0.3125, 0.775, 0.3125, 0.725, 0.2953, 0.725, 0.125, 0.725, 0.125, 0.775, 0.1422, 0.775, 0.1562, 0.775, 0.1562, 0.725, 0.1391, 0.725, 0.3438, 0.725, 0.3438, 0.775, 0.3609, 0.775, 0.375, 0.775, 0.375, 0.725, 0.3578, 0.725, 0.7188, 0.725, 0.7188, 0.775, 0.75, 0.775, 0.75, 0.725, 0.625, 0.725, 0.625, 0.775, 0.6562, 0.775, 0.6562, 0.725, 0.6562, 0.725, 0.6562, 0.775, 0.6875, 0.775, 0.6875, 0.725, 0.2188, 0.725, 0.2188, 0.775, 0.25, 0.775, 0.25, 0.725, 0.7812, 0.725, 0.7812, 0.775, 0.8125, 0.775, 0.8125, 0.725, 0.75, 0.725, 0.75, 0.775, 0.7812, 0.775, 0.7812, 0.725, 0.8438, 0.725, 0.8438, 0.775, 0.875, 0.775, 0.875, 0.725, 0.0, 0.725, 0.0, 0.775, 0.03125, 0.775, 0.03125, 0.725, 0.4688, 0.725, 0.4688, 0.775, 0.5, 0.775, 0.5, 0.725, 0.1562, 0.725, 0.1562, 0.775, 0.1875, 0.775, 0.1875, 0.725, 0.5, 0.725, 0.5, 0.775, 0.5312, 0.775, 0.5312, 0.725, 0.03125, 0.725, 0.03125, 0.775, 0.0625, 0.775, 0.0625, 0.725, 0.875, 0.725, 0.875, 0.775, 0.9062, 0.775, 0.9062, 0.725, 0.4063, 0.725, 0.4062, 0.775, 0.4375, 0.775, 0.4375, 0.725, 0.9062, 0.725, 0.9062, 0.775, 0.9375, 0.775, 0.9375, 0.725, 0.5938, 0.725, 0.5938, 0.775, 0.625, 0.775, 0.625, 0.725, 0.09375, 0.725, 0.09375, 0.775, 0.125, 0.775, 0.125, 0.725, 0.1875, 0.725, 0.1875, 0.775, 0.2188, 0.775, 0.2188, 0.725, 0.5625, 0.725, 0.5625, 0.775, 0.5938, 0.775, 0.5938, 0.725, 0.375, 0.725, 0.375, 0.775, 0.4062, 0.775, 0.4063, 0.725, 0.3125, 0.725, 0.3125, 0.775, 0.3438, 0.775, 0.3438, 0.725, 0.9688, 0.725, 0.9688, 0.775, 1.0, 0.775, 1.0, 0.725, 0.8125, 0.725, 0.8125, 0.775, 0.8438, 0.775, 0.8438, 0.725, 0.25, 0.725, 0.25, 0.775, 0.2812, 0.775, 0.2812, 0.725, 0.7396, 0.7203, 0.7398, 0.7223, 0.7404, 0.7242, 0.7413, 0.726, 0.7426, 0.7276, 0.7442, 0.7289, 0.746, 0.7299, 0.748, 0.7305, 0.75, 0.7307, 0.752, 0.7305, 0.754, 0.7299, 0.7558, 0.7289, 0.7574, 0.7276, 0.7587, 0.726, 0.7596, 0.7242, 0.7602, 0.7223, 0.7604, 0.7203, 0.875, 0.75, 0.625, 0.75, 0.6875, 0.725, 0.6875, 0.775, 0.7188, 0.775, 0.7188, 0.725, 0.4375, 0.725, 0.4375, 0.775, 0.4688, 0.775, 0.4688, 0.725, 0.0625, 0.725, 0.0625, 0.775, 0.09375, 0.775, 0.09375, 0.725, 0.9375, 0.725, 0.9375, 0.775, 0.9688, 0.775, 0.9688, 0.725, 0.5312, 0.725, 0.5312, 0.775, 0.5625, 0.775, 0.5625, 0.725, 0.2812, 0.725, 0.2812, 0.775, 0.3125, 0.775, 0.3125, 0.725, 0.125, 0.725, 0.125, 0.775, 0.1562, 0.775, 0.1562, 0.725, 0.3438, 0.725, 0.3438, 0.775, 0.375, 0.775, 0.375, 0.725, 0.2396, 0.7203, 0.2398, 0.7223, 0.2404, 0.7242, 0.2413, 0.726, 0.2426, 0.7276, 0.2442, 0.7289, 0.246, 0.7299, 0.248, 0.7305, 0.25, 0.7307, 0.252, 0.7305, 0.254, 0.7299, 0.2558, 0.7289, 0.2574, 0.7276, 0.2587, 0.726, 0.2596, 0.7242, 0.2602, 0.7223, 0.2604, 0.7203, 0.375, 0.75, 0.125, 0.75, 0.7188, 0.725, 0.7188, 0.775, 0.75, 0.775, 0.75, 0.725, 0.625, 0.725, 0.625, 0.775, 0.6562, 0.775, 0.6562, 0.725, 0.6562, 0.725, 0.6562, 0.775, 0.6875, 0.775, 0.6875, 0.725, 0.2188, 0.725, 0.2188, 0.775, 0.25, 0.775, 0.25, 0.725, 0.7812, 0.725, 0.7812, 0.775, 0.8125, 0.775, 0.8125, 0.725, 0.75, 0.725, 0.75, 0.775, 0.7635, 0.775, 0.7812, 0.775, 0.7812, 0.725, 0.7635, 0.725, 0.8438, 0.725, 0.8438, 0.775, 0.875, 0.775, 0.875, 0.725, 0.0, 0.725, 0.0, 0.775, 0.03125, 0.775, 0.03125, 0.725, 0.4688, 0.725, 0.4688, 0.775, 0.5, 0.775, 0.5, 0.725, 0.1563, 0.725, 0.1562, 0.775, 0.1875, 0.775, 0.1875, 0.725, 0.5, 0.725, 0.5, 0.775, 0.5312, 0.775, 0.5312, 0.725, 0.03125, 0.725, 0.03125, 0.775, 0.0625, 0.775, 0.0625, 0.725, 0.875, 0.725, 0.875, 0.775, 0.9062, 0.775, 0.9062, 0.725, 0.4062, 0.725, 0.4062, 0.775, 0.4375, 0.775, 0.4375, 0.725, 0.9062, 0.725, 0.9062, 0.775, 0.9375, 0.775, 0.9375, 0.725, 0.5938, 0.725, 0.5938, 0.775, 0.625, 0.775, 0.625, 0.725, 0.09375, 0.725, 0.09375, 0.775, 0.125, 0.775, 0.125, 0.725, 0.1875, 0.725, 0.1875, 0.775, 0.2188, 0.775, 0.2188, 0.725, 0.5625, 0.725, 0.5625, 0.775, 0.5938, 0.775, 0.5938, 0.725, 0.375, 0.725, 0.375, 0.775, 0.4062, 0.775, 0.4062, 0.725, 0.3125, 0.725, 0.3125, 0.775, 0.3385, 0.775, 0.3438, 0.775, 0.3438, 0.725, 0.3385, 0.725, 0.9688, 0.725, 0.9688, 0.775, 1.0, 0.775, 1.0, 0.725, 0.8125, 0.725, 0.8125, 0.775, 0.8438, 0.775, 0.8438, 0.725, 0.25, 0.725, 0.25, 0.775, 0.2812, 0.775, 0.2812, 0.725, 0.6875, 0.725, 0.6875, 0.775, 0.7188, 0.775, 0.7188, 0.725, 0.4375, 0.725, 0.4375, 0.775, 0.4688, 0.775, 0.4688, 0.725, 0.0625, 0.725, 0.0625, 0.775, 0.09375, 0.775, 0.09375, 0.725, 0.2812, 0.725, 0.2812, 0.775, 0.3125, 0.775, 0.3125, 0.725, 0.9375, 0.725, 0.9375, 0.775, 0.9688, 0.775, 0.9688, 0.725, 0.5312, 0.725, 0.5312, 0.775, 0.5625, 0.775, 0.5625, 0.725, 0.125, 0.725, 0.125, 0.775, 0.1562, 0.775, 0.1563, 0.725, 0.3438, 0.725, 0.3438, 0.775, 0.375, 0.775, 0.375, 0.725, 0.7188, 0.725, 0.7188, 0.775, 0.75, 0.775, 0.75, 0.725, 0.625, 0.725, 0.625, 0.775, 0.6562, 0.775, 0.6562, 0.725, 0.6562, 0.725, 0.6562, 0.775, 0.6875, 0.775, 0.6875, 0.725, 0.2188, 0.725, 0.2188, 0.775, 0.25, 0.775, 0.25, 0.725, 0.7812, 0.725, 0.7812, 0.775, 0.8125, 0.775, 0.8125, 0.725, 0.75, 0.725, 0.75, 0.775, 0.7812, 0.775, 0.7812, 0.725, 0.8438, 0.725, 0.8438, 0.775, 0.875, 0.775, 0.875, 0.725, 0.0, 0.725, 0.0, 0.775, 0.03125, 0.775, 0.03125, 0.725, 0.4688, 0.725, 0.4688, 0.775, 0.5, 0.775, 0.5, 0.725, 0.1562, 0.725, 0.1562, 0.775, 0.1875, 0.775, 0.1875, 0.725, 0.5, 0.725, 0.5, 0.775, 0.5312, 0.775, 0.5312, 0.725, 0.03125, 0.725, 0.03125, 0.775, 0.0625, 0.775, 0.0625, 0.725, 0.875, 0.725, 0.875, 0.775, 0.9062, 0.775, 0.9062, 0.725, 0.125, 0.75, 0.1662, 0.6465, 0.1664, 0.6485, 0.167, 0.6505, 0.168, 0.6523, 0.1692, 0.6539, 0.1708, 0.6552, 0.1726, 0.6561, 0.1746, 0.6567, 0.1766, 0.6569, 0.1786, 0.6567, 0.1806, 0.6561, 0.1824, 0.6552, 0.184, 0.6539, 0.1853, 0.6523, 0.1862, 0.6505, 0.1868, 0.6485, 0.187, 0.6465, 0.2766, 0.6958, 0.2772, 0.6977, 0.278, 0.6992, 0.4063, 0.725, 0.4062, 0.775, 0.4375, 0.775, 0.4375, 0.725, 0.9062, 0.725, 0.9062, 0.775, 0.9375, 0.775, 0.9375, 0.725, 0.5938, 0.725, 0.5938, 0.775, 0.625, 0.775, 0.625, 0.725, 0.09375, 0.725, 0.09375, 0.775, 0.125, 0.775, 0.125, 0.725, 0.1875, 0.725, 0.1875, 0.775, 0.2188, 0.775, 0.2188, 0.725, 0.5625, 0.725, 0.5625, 0.775, 0.5938, 0.775, 0.5938, 0.725, 0.375, 0.725, 0.375, 0.775, 0.4062, 0.775, 0.4063, 0.725, 0.3125, 0.725, 0.3125, 0.775, 0.3438, 0.775, 0.3438, 0.725, 0.9688, 0.725, 0.9688, 0.775, 1.0, 0.775, 1.0, 0.725, 0.8125, 0.725, 0.8125, 0.775, 0.8438, 0.775, 0.8438, 0.725, 0.25, 0.725, 0.25, 0.775, 0.2812, 0.775, 0.2812, 0.725, 0.6875, 0.725, 0.6875, 0.775, 0.7188, 0.775, 0.7188, 0.725, 0.7234, 0.6958, 0.813, 0.6465, 0.8132, 0.6485, 0.8138, 0.6505, 0.8147, 0.6523, 0.816, 0.6539, 0.8176, 0.6552, 0.8194, 0.6561, 0.8214, 0.6567, 0.8234, 0.6569, 0.8254, 0.6567, 0.8274, 0.6561, 0.8292, 0.6552, 0.8308, 0.6539, 0.832, 0.6523, 0.833, 0.6505, 0.8336, 0.6485, 0.8338, 0.6465, 0.875, 0.75, 0.722, 0.6992, 0.7228, 0.6977, 0.4375, 0.725, 0.4375, 0.775, 0.4688, 0.775, 0.4688, 0.725, 0.0625, 0.725, 0.0625, 0.775, 0.09375, 0.775, 0.09375, 0.725, 0.9375, 0.725, 0.9375, 0.775, 0.9688, 0.775, 0.9688, 0.725, 0.5312, 0.725, 0.5312, 0.775, 0.5625, 0.775, 0.5625, 0.725, 0.2812, 0.725, 0.2812, 0.775, 0.3125, 0.775, 0.3125, 0.725, 0.125, 0.725, 0.125, 0.775, 0.1562, 0.775, 0.1562, 0.725, 0.3438, 0.725, 0.3438, 0.775, 0.375, 0.775, 0.375, 0.725, 0.7188, 0.725, 0.7188, 0.775, 0.75, 0.775, 0.75, 0.725, 0.625, 0.725, 0.625, 0.775, 0.6562, 0.775, 0.6562, 0.725, 0.6562, 0.725, 0.6562, 0.775, 0.6875, 0.775, 0.6875, 0.725, 0.2188, 0.725, 0.2188, 0.775, 0.25, 0.775, 0.25, 0.725, 0.7812, 0.725, 0.7812, 0.775, 0.8125, 0.775, 0.8125, 0.725, 0.75, 0.725, 0.75, 0.775, 0.7812, 0.775, 0.7812, 0.725, 0.8438, 0.725, 0.8438, 0.775, 0.875, 0.775, 0.875, 0.725, 0.0, 0.725, 0.0, 0.775, 0.03125, 0.775, 0.03125, 0.725, 0.4688, 0.725, 0.4688, 0.775, 0.5, 0.775, 0.5, 0.725, 0.1562, 0.725, 0.1562, 0.775, 0.1875, 0.775, 0.1875, 0.725, 0.5, 0.725, 0.5, 0.775, 0.5312, 0.775, 0.5312, 0.725, 0.03125, 0.725, 0.03125, 0.775, 0.0625, 0.775, 0.0625, 0.725, 0.875, 0.725, 0.875, 0.775, 0.9062, 0.775, 0.9062, 0.725, 0.125, 0.5, 0.1662, 0.5975, 0.1664, 0.5995, 0.167, 0.6015, 0.168, 0.6033, 0.1692, 0.6049, 0.1708, 0.6062, 0.1726, 0.6071, 0.1746, 0.6077, 0.1766, 0.6079, 0.1786, 0.6077, 0.1806, 0.6071, 0.1824, 0.6062, 0.184, 0.6049, 0.1853, 0.6033, 0.1862, 0.6015, 0.1868, 0.5995, 0.187, 0.5975, 0.2478, 0.5721, 0.248, 0.5741, 0.2483, 0.575, 0.2486, 0.576, 0.249, 0.5769, 0.2495, 0.5778, 0.2501, 0.5786, 0.2508, 0.5794, 0.2516, 0.58, 0.2524, 0.5807, 0.2532, 0.5812, 0.2542, 0.5817, 0.2551, 0.5819, 0.2562, 0.5823, 0.2571, 0.5824, 0.2582, 0.5825, 0.2591, 0.5824, 0.2602, 0.5823, 0.2611, 0.582, 0.2622, 0.5817, 0.263, 0.5812, 0.264, 0.5807, 0.2647, 0.5801, 0.2656, 0.5794, 0.2662, 0.5787, 0.2669, 0.5778, 0.2673, 0.577, 0.2678, 0.576, 0.2681, 0.5752, 0.2684, 0.5741, 0.2685, 0.5732, 0.2686, 0.5721, 0.375, 0.5, 0.375, 0.75, 0.3725, 0.6747, 0.3723, 0.6727, 0.3717, 0.6708, 0.3708, 0.669, 0.3695, 0.6674, 0.3679, 0.6661, 0.3661, 0.6651, 0.3642, 0.6645, 0.3621, 0.6643, 0.3601, 0.6645, 0.3581, 0.6651, 0.3563, 0.6661, 0.3548, 0.6674, 0.3535, 0.669, 0.3525, 0.6708, 0.3519, 0.6727, 0.3517, 0.6747, 0.2971, 0.6929, 0.297, 0.6917, 0.2964, 0.6898, 0.2955, 0.688, 0.2942, 0.6864, 0.2926, 0.6851, 0.2908, 0.6841, 0.2888, 0.6835, 0.2868, 0.6833, 0.2848, 0.6835, 0.2828, 0.6841, 0.281, 0.6851, 0.2794, 0.6864, 0.2781, 0.688, 0.2772, 0.6898, 0.2766, 0.6917, 0.2764, 0.6937, 0.2766, 0.6958, 0.187, 0.6465, 0.1868, 0.6445, 0.1862, 0.6425, 0.1853, 0.6407, 0.184, 0.6391, 0.1824, 0.6378, 0.1806, 0.6369, 0.1786, 0.6363, 0.1766, 0.6361, 0.1746, 0.6363, 0.1726, 0.6369, 0.1708, 0.6378, 0.1692, 0.6391, 0.168, 0.6407, 0.167, 0.6425, 0.1664, 0.6445, 0.1662, 0.6465, 0.125, 0.75, 0.4062, 0.725, 0.4062, 0.775, 0.4375, 0.775, 0.4375, 0.725, 0.9062, 0.725, 0.9062, 0.775, 0.9375, 0.775, 0.9375, 0.725, 0.5938, 0.725, 0.5938, 0.775, 0.625, 0.775, 0.625, 0.725, 0.09375, 0.725, 0.09375, 0.775, 0.125, 0.775, 0.125, 0.725, 0.1875, 0.725, 0.1875, 0.775, 0.2188, 0.775, 0.2188, 0.725, 0.5625, 0.725, 0.5625, 0.775, 0.5938, 0.775, 0.5938, 0.725, 0.375, 0.725, 0.375, 0.775, 0.4062, 0.775, 0.4062, 0.725, 0.3125, 0.725, 0.3125, 0.775, 0.3438, 0.775, 0.3438, 0.725, 0.9688, 0.725, 0.9688, 0.775, 1.0, 0.775, 1.0, 0.725, 0.8125, 0.725, 0.8125, 0.775, 0.8438, 0.775, 0.8438, 0.725, 0.25, 0.725, 0.25, 0.775, 0.2812, 0.775, 0.2812, 0.725, 0.6875, 0.725, 0.6875, 0.775, 0.7188, 0.775, 0.7188, 0.725, 0.875, 0.5, 0.8338, 0.5975, 0.8336, 0.5955, 0.833, 0.5935, 0.832, 0.5917, 0.8308, 0.5901, 0.8292, 0.5888, 0.8274, 0.5879, 0.8254, 0.5873, 0.8234, 0.5871, 0.8214, 0.5873, 0.8194, 0.5879, 0.8176, 0.5888, 0.816, 0.5901, 0.8147, 0.5917, 0.8138, 0.5935, 0.8132, 0.5955, 0.813, 0.5975, 0.7522, 0.5721, 0.8252, 0.5292, 0.8268, 0.5305, 0.8286, 0.5314, 0.8305, 0.532, 0.8326, 0.5322, 0.8346, 0.532, 0.8366, 0.5314, 0.8384, 0.5305, 0.8399, 0.5292, 0.8412, 0.5276, 0.8422, 0.5258, 0.8428, 0.5239, 0.843, 0.5218, 0.8428, 0.5198, 0.8426, 0.519, 0.4375, 0.725, 0.4375, 0.775, 0.4688, 0.775, 0.4688, 0.725, 0.0625, 0.725, 0.0625, 0.775, 0.09375, 0.775, 0.09375, 0.725, 0.9375, 0.725, 0.9375, 0.775, 0.9688, 0.775, 0.9688, 0.725, 0.5312, 0.725, 0.5312, 0.775, 0.5625, 0.775, 0.5625, 0.725, 0.2812, 0.725, 0.2812, 0.775, 0.3125, 0.775, 0.3125, 0.725, 0.125, 0.725, 0.125, 0.775, 0.1562, 0.775, 0.1562, 0.725, 0.3438, 0.725, 0.3438, 0.775, 0.375, 0.775, 0.375, 0.725, 0.8438, 0.725, 0.8438, 0.775, 0.8297, 0.775, 0.8125, 0.775, 0.8125, 0.725, 0.0, 0.725, 0.0, 0.775, 0.01719, 0.775, 0.03125, 0.775, 0.03125, 0.725, 0.01406, 0.725, 0.5625, 0.725, 0.5625, 0.775, 0.5484, 0.775, 0.5312, 0.775, 0.5312, 0.725, 0.5453, 0.725, 0.4688, 0.725, 0.4688, 0.775, 0.4547, 0.775, 0.4375, 0.775, 0.4375, 0.725, 0.4516, 0.725, 0.5, 0.725, 0.5, 0.775, 0.4859, 0.775, 0.4688, 0.775, 0.4688, 0.725, 0.4828, 0.725, 0.5312, 0.725, 0.5312, 0.775, 0.5172, 0.775, 0.5, 0.775, 0.5, 0.725, 0.5141, 0.725, 0.375, 0.725, 0.375, 0.775, 0.3609, 0.775, 0.3438, 0.775, 0.3438, 0.725, 0.3578, 0.725, 0.2328, 0.725, 0.25, 0.775, 0.25, 0.725, 0.2328, 0.725, 0.2188, 0.725, 0.9688, 0.725, 0.9688, 0.775, 0.9547, 0.775, 0.9375, 0.775, 0.9375, 0.725, 0.9516, 0.725, 0.8297, 0.775, 0.8125, 0.775, 0.8297, 0.775, 0.8438, 0.775, 0.8438, 0.725, 0.3438, 0.725, 0.3438, 0.775, 0.3297, 0.775, 0.3125, 0.775, 0.3125, 0.725, 0.3266, 0.725, 0.6875, 0.725, 0.6875, 0.775, 0.6734, 0.775, 0.6562, 0.775, 0.6563, 0.725, 0.6703, 0.725, 0.4062, 0.775, 0.3922, 0.775, 0.3891, 0.725, 0.375, 0.725, 0.375, 0.775, 0.3922, 0.775, 0.25, 0.725, 0.25, 0.775, 0.2188, 0.775, 0.2188, 0.725, 0.2328, 0.725, 0.5938, 0.725, 0.5938, 0.775, 0.5797, 0.775, 0.5625, 0.775, 0.5625, 0.725, 0.5766, 0.725, 0.1875, 0.725, 0.1875, 0.775, 0.1734, 0.775, 0.1562, 0.775, 0.1562, 0.725, 0.1703, 0.725, 0.2812, 0.725, 0.2812, 0.775, 0.2672, 0.775, 0.25, 0.775, 0.25, 0.725, 0.1875, 0.775, 0.1734, 0.775, 0.1703, 0.725, 0.1562, 0.725, 0.1562, 0.775, 0.1734, 0.775, 0.7188, 0.725, 0.7188, 0.775, 0.75, 0.775, 0.75, 0.725, 0.625, 0.725, 0.625, 0.775, 0.6562, 0.775, 0.6562, 0.725, 0.6562, 0.725, 0.6562, 0.775, 0.6875, 0.775, 0.6875, 0.725, 0.2188, 0.725, 0.2188, 0.775, 0.25, 0.775, 0.25, 0.725, 0.7812, 0.725, 0.7812, 0.775, 0.8125, 0.775, 0.8125, 0.725, 0.75, 0.725, 0.75, 0.775, 0.7812, 0.775, 0.7812, 0.725, 0.8438, 0.725, 0.8438, 0.775, 0.875, 0.775, 0.875, 0.725, 0.0, 0.725, 0.0, 0.775, 0.03125, 0.775, 0.03125, 0.725, 0.4688, 0.725, 0.4688, 0.775, 0.5, 0.775, 0.5, 0.725, 0.1562, 0.725, 0.1562, 0.775, 0.1875, 0.775, 0.1875, 0.725, 0.5, 0.725, 0.5, 0.775, 0.5312, 0.775, 0.5312, 0.725, 0.03125, 0.725, 0.03125, 0.775, 0.0625, 0.775, 0.0625, 0.725, 0.875, 0.725, 0.875, 0.775, 0.9062, 0.775, 0.9062, 0.725, 0.4062, 0.725, 0.4062, 0.775, 0.4375, 0.775, 0.4375, 0.725, 0.9062, 0.725, 0.9062, 0.775, 0.9375, 0.775, 0.9375, 0.725, 0.5938, 0.725, 0.5938, 0.775, 0.6245, 0.775, 0.625, 0.775, 0.625, 0.725, 0.6245, 0.725, 0.09375, 0.725, 0.09375, 0.775, 0.125, 0.775, 0.125, 0.725, 0.1875, 0.725, 0.1875, 0.775, 0.2068, 0.775, 0.2188, 0.775, 0.2188, 0.725, 0.2068, 0.725, 0.5625, 0.725, 0.5625, 0.775, 0.5938, 0.775, 0.5938, 0.725, 0.375, 0.725, 0.375, 0.775, 0.4062, 0.775, 0.4062, 0.725, 0.3125, 0.725, 0.3125, 0.775, 0.3438, 0.775, 0.3438, 0.725, 0.9688, 0.725, 0.9688, 0.775, 1.0, 0.775, 1.0, 0.725, 0.8125, 0.725, 0.8125, 0.775, 0.8438, 0.775, 0.8438, 0.725, 0.25, 0.725, 0.25, 0.775, 0.2812, 0.775, 0.2812, 0.725, 0.6875, 0.725, 0.6875, 0.775, 0.7188, 0.775, 0.7188, 0.725, 0.4375, 0.725, 0.4375, 0.775, 0.4688, 0.775, 0.4688, 0.725, 0.0625, 0.725, 0.0625, 0.775, 0.09375, 0.775, 0.09375, 0.725, 0.2812, 0.725, 0.2812, 0.775, 0.3125, 0.775, 0.3125, 0.725, 0.9375, 0.725, 0.9375, 0.775, 0.9688, 0.775, 0.9688, 0.725, 0.5312, 0.725, 0.5312, 0.775, 0.5625, 0.775, 0.5625, 0.725, 0.125, 0.725, 0.125, 0.775, 0.1562, 0.775, 0.1562, 0.725, 0.3438, 0.725, 0.3438, 0.775, 0.375, 0.775, 0.375, 0.725])
me_cube_001.materials.append(mat_material)
me_cube_001.use_remesh_fix_poles = True
me_cube_001.use_remesh_preserve_attributes = False
me_cube_001.use_mirror_vertex_groups = False
me_cube_001.update()

# ---- objects
ob_cube_001 = bpy.data.objects.new('Cube.001', me_cube_001)

# ---- transforms, parenting, visibility, modifiers, constraints
ob_cube_001.location = (0.0, 0.0, 0.0)
ob_cube_001.scale = (0.1, 6.0, 0.5)
ob_cube_001.lineart.crease_threshold = 0.0

# ---- collection membership
scene.collection.objects.link(ob_cube_001)

# ---- scene / render settings (as saved in the file)
scene.frame_start = 1; scene.frame_end = 250; scene.frame_set(0)
scene.render.engine = 'BLENDER_EEVEE_NEXT'
scene.cycles.use_denoising = False
scene.cycles.samples = 128
scene.cycles.sampling_pattern = 'TABULATED_SOBOL'
scene.cycles.use_adaptive_sampling = False
scene.cycles.use_light_tree = False
scene.view_settings.view_transform = 'Filmic'
bpy.context.view_layer.update()

# ---- added for rendering (the .blend has no active camera and no usable light): camera, sun
cam_auto = bpy.data.cameras.new('AutoCamera')
cam_auto.lens = 50.0
cam_auto.sensor_width = 36.0
cam_auto.clip_end = 1000.0
ob_auto_camera = bpy.data.objects.new('AutoCamera', cam_auto)
scene.collection.objects.link(ob_auto_camera)
ob_auto_camera.location = (15.8481, -18.9618, 12.9303)
ob_auto_camera.rotation_euler = (1.09748, -7.21219e-08, 0.694738)
scene.camera = ob_auto_camera
light_auto_sun = bpy.data.lights.new('AutoSun', 'SUN')
light_auto_sun.energy = 3.0
light_auto_sun.angle = 0.0523599
ob_auto_sun = bpy.data.objects.new('AutoSun', light_auto_sun)
scene.collection.objects.link(ob_auto_sun)
ob_auto_sun.rotation_euler = (0.872665, 0.174533, 0.523599)
bpy.context.view_layer.update()
